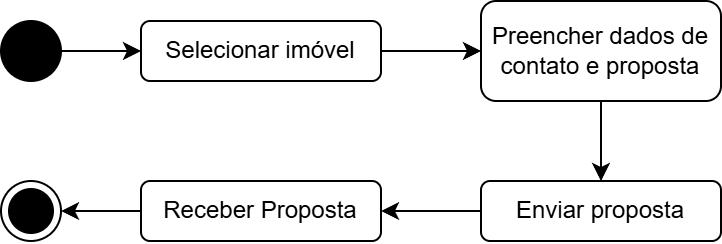

The diagram above was exported from draw.io. Its source (the exported page's mxGraphModel, read from the mxfile embedded in the PNG):
<mxGraphModel dx="155" dy="512" grid="1" gridSize="10" guides="1" tooltips="1" connect="1" arrows="1" fold="1" page="1" pageScale="1" pageWidth="827" pageHeight="1169" math="0" shadow="0">
  <root>
    <mxCell id="0" />
    <mxCell id="1" parent="0" />
    <mxCell id="s_f_hHPoPx315xCQk0Jb-102" value="" style="ellipse;fillColor=strokeColor;html=1;" vertex="1" parent="1">
      <mxGeometry x="1010" y="750" width="30" height="30" as="geometry" />
    </mxCell>
    <mxCell id="s_f_hHPoPx315xCQk0Jb-103" value="" style="edgeStyle=orthogonalEdgeStyle;rounded=0;orthogonalLoop=1;jettySize=auto;html=1;" edge="1" parent="1" source="s_f_hHPoPx315xCQk0Jb-111" target="s_f_hHPoPx315xCQk0Jb-109">
      <mxGeometry relative="1" as="geometry" />
    </mxCell>
    <mxCell id="s_f_hHPoPx315xCQk0Jb-104" value="Selecionar imóvel" style="rounded=1;whiteSpace=wrap;html=1;" vertex="1" parent="1">
      <mxGeometry x="1080" y="750" width="120" height="30" as="geometry" />
    </mxCell>
    <mxCell id="s_f_hHPoPx315xCQk0Jb-105" value="" style="edgeStyle=orthogonalEdgeStyle;rounded=0;orthogonalLoop=1;jettySize=auto;html=1;" edge="1" parent="1" source="s_f_hHPoPx315xCQk0Jb-106" target="s_f_hHPoPx315xCQk0Jb-112">
      <mxGeometry relative="1" as="geometry" />
    </mxCell>
    <mxCell id="s_f_hHPoPx315xCQk0Jb-106" value="Receber Proposta" style="rounded=1;whiteSpace=wrap;html=1;" vertex="1" parent="1">
      <mxGeometry x="1080" y="830" width="120" height="30" as="geometry" />
    </mxCell>
    <mxCell id="s_f_hHPoPx315xCQk0Jb-107" style="edgeStyle=orthogonalEdgeStyle;html=1;" edge="1" parent="1" source="s_f_hHPoPx315xCQk0Jb-102" target="s_f_hHPoPx315xCQk0Jb-104">
      <mxGeometry relative="1" as="geometry" />
    </mxCell>
    <mxCell id="s_f_hHPoPx315xCQk0Jb-108" value="" style="edgeStyle=orthogonalEdgeStyle;rounded=0;orthogonalLoop=1;jettySize=auto;html=1;" edge="1" parent="1" source="s_f_hHPoPx315xCQk0Jb-109" target="s_f_hHPoPx315xCQk0Jb-106">
      <mxGeometry relative="1" as="geometry" />
    </mxCell>
    <mxCell id="s_f_hHPoPx315xCQk0Jb-109" value="Enviar proposta" style="rounded=1;whiteSpace=wrap;html=1;" vertex="1" parent="1">
      <mxGeometry x="1250" y="830" width="120" height="30" as="geometry" />
    </mxCell>
    <mxCell id="s_f_hHPoPx315xCQk0Jb-110" value="" style="edgeStyle=orthogonalEdgeStyle;rounded=0;orthogonalLoop=1;jettySize=auto;html=1;" edge="1" parent="1" source="s_f_hHPoPx315xCQk0Jb-104" target="s_f_hHPoPx315xCQk0Jb-111">
      <mxGeometry relative="1" as="geometry">
        <mxPoint x="1030" y="880" as="sourcePoint" />
        <mxPoint x="1030" y="990" as="targetPoint" />
      </mxGeometry>
    </mxCell>
    <mxCell id="s_f_hHPoPx315xCQk0Jb-111" value="Preencher dados de contato e proposta" style="rounded=1;whiteSpace=wrap;html=1;" vertex="1" parent="1">
      <mxGeometry x="1250" y="740" width="120" height="50" as="geometry" />
    </mxCell>
    <mxCell id="s_f_hHPoPx315xCQk0Jb-112" value="" style="ellipse;shape=endState;fillColor=strokeColor;html=1;" vertex="1" parent="1">
      <mxGeometry x="1010" y="830" width="30" height="30" as="geometry" />
    </mxCell>
  </root>
</mxGraphModel>